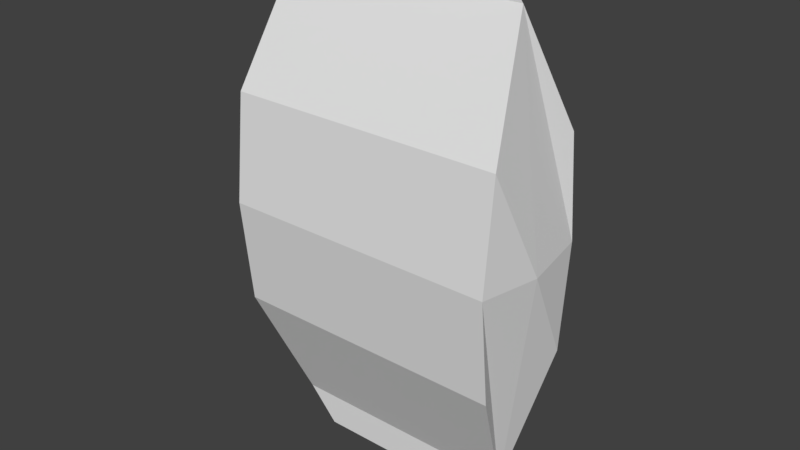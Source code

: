 # Source: Chip_Packet.blend  (saved by Blender 2.79.0; exported with 4.5.12 LTS)
import bpy
from mathutils import Matrix  # noqa: F401  (used for matrix-valued properties, if any)

bpy.ops.wm.read_factory_settings(use_empty=True)
scene = bpy.context.scene
scene.name = 'Scene'

# ---- collections
col_collection_1 = bpy.data.collections.new('Collection 1'); scene.collection.children.link(col_collection_1)

# ---- world
world_world = bpy.data.worlds.new('World'); scene.world = world_world
world_world.color = (0.05088, 0.05088, 0.05088)
world_world.use_sun_shadow = False
world_world.sun_shadow_jitter_overblur = 0.0
world_world.cycles.sampling_method = 'MANUAL'

# ---- meshes
me_cube_001 = bpy.data.meshes.new('Cube.001')
me_cube_001.from_pydata([(-1.306, -0.5147, 1.611), (-1.306, -0.5147, 3.611), (-1.306, 0.5147, 1.611), (-1.306, 0.5147, 3.611), (1.306, -0.5147, 1.611), (1.306, -0.5147, 3.611), (1.306, 0.5147, 1.611), (1.306, 0.5147, 3.611), (-1.123, 0.0, 0.4336), (-1.123, 0.0, 4.688), (1.123, 0.0, 0.4336), (1.123, 0.0, 4.688), (-1.306, -0.6188, 2.611), (-1.306, 0.6188, 2.611), (1.306, 0.6188, 2.611), (1.306, -0.6188, 2.611), (1.382, 0.0, 2.565), (-1.382, 0.0, 2.565), (-0.841, 0.0, 5.036), (0.841, 0.0, 5.036), (-0.841, 0.0, 0.121), (0.841, 0.0, 0.121)], [], [(17, 9, 3, 13), (13, 3, 7, 14), (16, 11, 5, 15), (15, 5, 1, 12), (8, 10, 4, 0), (11, 9, 1, 5), (7, 3, 9, 11), (2, 6, 10, 8), (14, 7, 11, 16), (12, 1, 9, 17), (0, 12, 17, 8), (6, 14, 16, 10), (4, 15, 12, 0), (10, 16, 15, 4), (2, 13, 14, 6), (8, 17, 13, 2), (11, 9, 18, 19), (8, 10, 21, 20)])
me_cube_001.use_remesh_preserve_volume = False
me_cube_001.use_remesh_preserve_attributes = False
me_cube_001.use_mirror_vertex_groups = False
me_cube_001.update()

# ---- objects
ob_cube = bpy.data.objects.new('Cube', me_cube_001)

# ---- transforms, parenting, visibility, modifiers, constraints
ob_cube.location = (0.0, 0.0, 0.0)
ob_cube.lineart.crease_threshold = 0.0

# ---- collection membership
col_collection_1.objects.link(ob_cube)

# ---- scene / render settings (as saved in the file)
scene.frame_start = 1; scene.frame_end = 250; scene.frame_set(1)
scene.render.engine = 'BLENDER_EEVEE_NEXT'
scene.render.resolution_percentage = 50
scene.render.dither_intensity = 0.0
scene.cycles.use_denoising = False
scene.cycles.samples = 128
scene.cycles.sampling_pattern = 'TABULATED_SOBOL'
scene.cycles.use_adaptive_sampling = False
scene.cycles.use_light_tree = False
scene.cycles.blur_glossy = 0.0
scene.cycles.sample_clamp_indirect = 0.0
scene.view_settings.view_transform = 'Standard'
bpy.context.view_layer.update()

# ---- added for rendering (the .blend has no active camera and no usable light): camera, sun
cam_auto = bpy.data.cameras.new('AutoCamera')
cam_auto.lens = 50.0
cam_auto.sensor_width = 36.0
cam_auto.clip_end = 1000.0
ob_auto_camera = bpy.data.objects.new('AutoCamera', cam_auto)
scene.collection.objects.link(ob_auto_camera)
ob_auto_camera.location = (5.34143, -6.40972, 6.85172)
ob_auto_camera.rotation_euler = (1.09748, -7.21219e-08, 0.694738)
scene.camera = ob_auto_camera
light_auto_sun = bpy.data.lights.new('AutoSun', 'SUN')
light_auto_sun.energy = 3.0
light_auto_sun.angle = 0.0523599
ob_auto_sun = bpy.data.objects.new('AutoSun', light_auto_sun)
scene.collection.objects.link(ob_auto_sun)
ob_auto_sun.rotation_euler = (0.872665, 0.174533, 0.523599)
bpy.context.view_layer.update()
